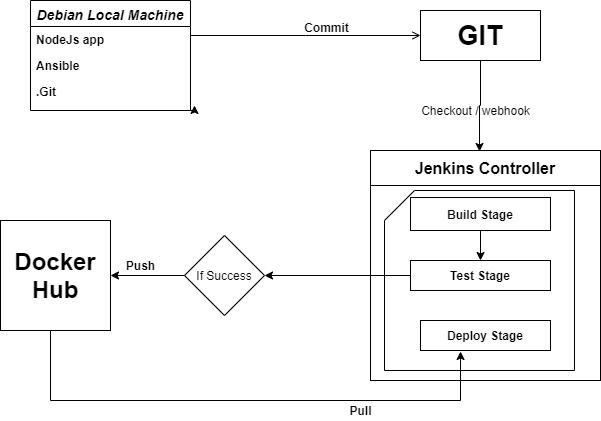

The diagram above was exported from draw.io. Its source (the exported page's mxGraphModel, read from the mxfile embedded in the PNG):
<mxGraphModel dx="868" dy="425" grid="1" gridSize="10" guides="1" tooltips="1" connect="1" arrows="1" fold="1" page="1" pageScale="1" pageWidth="827" pageHeight="1169" math="0" shadow="0">
  <root>
    <mxCell id="WIyWlLk6GJQsqaUBKTNV-0" />
    <mxCell id="WIyWlLk6GJQsqaUBKTNV-1" parent="WIyWlLk6GJQsqaUBKTNV-0" />
    <mxCell id="zkfFHV4jXpPFQw0GAbJ--0" value="Debian Local Machine" style="swimlane;fontStyle=3;align=center;verticalAlign=top;childLayout=stackLayout;horizontal=1;startSize=26;horizontalStack=0;resizeParent=1;resizeLast=0;collapsible=1;marginBottom=0;rounded=0;shadow=0;strokeWidth=1;fontSize=14;" parent="WIyWlLk6GJQsqaUBKTNV-1" vertex="1">
      <mxGeometry x="220" y="80" width="160" height="110" as="geometry">
        <mxRectangle x="230" y="140" width="160" height="26" as="alternateBounds" />
      </mxGeometry>
    </mxCell>
    <mxCell id="zkfFHV4jXpPFQw0GAbJ--1" value="NodeJs app" style="text;align=left;verticalAlign=top;spacingLeft=4;spacingRight=4;overflow=hidden;rotatable=0;points=[[0,0.5],[1,0.5]];portConstraint=eastwest;fontStyle=1" parent="zkfFHV4jXpPFQw0GAbJ--0" vertex="1">
      <mxGeometry y="26" width="160" height="26" as="geometry" />
    </mxCell>
    <mxCell id="zkfFHV4jXpPFQw0GAbJ--2" value="Ansible" style="text;align=left;verticalAlign=top;spacingLeft=4;spacingRight=4;overflow=hidden;rotatable=0;points=[[0,0.5],[1,0.5]];portConstraint=eastwest;rounded=0;shadow=0;html=0;fontStyle=1" parent="zkfFHV4jXpPFQw0GAbJ--0" vertex="1">
      <mxGeometry y="52" width="160" height="26" as="geometry" />
    </mxCell>
    <mxCell id="zkfFHV4jXpPFQw0GAbJ--3" value=".Git" style="text;align=left;verticalAlign=top;spacingLeft=4;spacingRight=4;overflow=hidden;rotatable=0;points=[[0,0.5],[1,0.5]];portConstraint=eastwest;rounded=0;shadow=0;html=0;fontStyle=1" parent="zkfFHV4jXpPFQw0GAbJ--0" vertex="1">
      <mxGeometry y="78" width="160" height="26" as="geometry" />
    </mxCell>
    <mxCell id="zry1J-4rBp6GEJKoW3WD-0" style="edgeStyle=orthogonalEdgeStyle;rounded=0;orthogonalLoop=1;jettySize=auto;html=1;exitX=1;exitY=1;exitDx=0;exitDy=0;entryX=1.025;entryY=1.038;entryDx=0;entryDy=0;entryPerimeter=0;" edge="1" parent="zkfFHV4jXpPFQw0GAbJ--0" source="zkfFHV4jXpPFQw0GAbJ--0" target="zkfFHV4jXpPFQw0GAbJ--3">
      <mxGeometry relative="1" as="geometry" />
    </mxCell>
    <mxCell id="zkfFHV4jXpPFQw0GAbJ--26" value="" style="endArrow=open;shadow=0;strokeWidth=1;rounded=0;endFill=1;edgeStyle=elbowEdgeStyle;elbow=vertical;entryX=0;entryY=0.5;entryDx=0;entryDy=0;" parent="WIyWlLk6GJQsqaUBKTNV-1" source="zkfFHV4jXpPFQw0GAbJ--0" target="zry1J-4rBp6GEJKoW3WD-1" edge="1">
      <mxGeometry x="0.5" y="41" relative="1" as="geometry">
        <mxPoint x="380" y="192" as="sourcePoint" />
        <mxPoint x="508" y="135" as="targetPoint" />
        <mxPoint x="-40" y="32" as="offset" />
      </mxGeometry>
    </mxCell>
    <mxCell id="zkfFHV4jXpPFQw0GAbJ--27" value="" style="resizable=0;align=left;verticalAlign=bottom;labelBackgroundColor=none;fontSize=12;" parent="zkfFHV4jXpPFQw0GAbJ--26" connectable="0" vertex="1">
      <mxGeometry x="-1" relative="1" as="geometry">
        <mxPoint y="4" as="offset" />
      </mxGeometry>
    </mxCell>
    <mxCell id="zkfFHV4jXpPFQw0GAbJ--28" value="" style="resizable=0;align=right;verticalAlign=bottom;labelBackgroundColor=none;fontSize=12;" parent="zkfFHV4jXpPFQw0GAbJ--26" connectable="0" vertex="1">
      <mxGeometry x="1" relative="1" as="geometry">
        <mxPoint x="-7" y="4" as="offset" />
      </mxGeometry>
    </mxCell>
    <mxCell id="zkfFHV4jXpPFQw0GAbJ--29" value="&lt;b&gt;Commit&lt;/b&gt;" style="text;html=1;resizable=0;points=[];;align=center;verticalAlign=middle;labelBackgroundColor=none;rounded=0;shadow=0;strokeWidth=1;fontSize=12;" parent="zkfFHV4jXpPFQw0GAbJ--26" vertex="1" connectable="0">
      <mxGeometry x="0.5" y="49" relative="1" as="geometry">
        <mxPoint x="-38" y="40" as="offset" />
      </mxGeometry>
    </mxCell>
    <mxCell id="zry1J-4rBp6GEJKoW3WD-36" style="edgeStyle=orthogonalEdgeStyle;rounded=0;orthogonalLoop=1;jettySize=auto;html=1;entryX=0.474;entryY=0.029;entryDx=0;entryDy=0;entryPerimeter=0;" edge="1" parent="WIyWlLk6GJQsqaUBKTNV-1" source="zry1J-4rBp6GEJKoW3WD-1" target="zry1J-4rBp6GEJKoW3WD-7">
      <mxGeometry relative="1" as="geometry" />
    </mxCell>
    <mxCell id="zry1J-4rBp6GEJKoW3WD-1" value="&lt;b&gt;&lt;font style=&quot;font-size: 27px&quot;&gt;GIT&lt;/font&gt;&lt;/b&gt;" style="rounded=0;whiteSpace=wrap;html=1;" vertex="1" parent="WIyWlLk6GJQsqaUBKTNV-1">
      <mxGeometry x="610" y="90" width="120" height="50" as="geometry" />
    </mxCell>
    <mxCell id="zry1J-4rBp6GEJKoW3WD-3" value="" style="whiteSpace=wrap;html=1;aspect=fixed;" vertex="1" parent="WIyWlLk6GJQsqaUBKTNV-1">
      <mxGeometry x="560" y="230" width="230" height="230" as="geometry" />
    </mxCell>
    <mxCell id="zry1J-4rBp6GEJKoW3WD-22" style="edgeStyle=orthogonalEdgeStyle;rounded=0;orthogonalLoop=1;jettySize=auto;html=1;exitX=0.5;exitY=1;exitDx=0;exitDy=0;entryX=0.5;entryY=0;entryDx=0;entryDy=0;" edge="1" parent="WIyWlLk6GJQsqaUBKTNV-1" source="zry1J-4rBp6GEJKoW3WD-6" target="zry1J-4rBp6GEJKoW3WD-8">
      <mxGeometry relative="1" as="geometry" />
    </mxCell>
    <mxCell id="zry1J-4rBp6GEJKoW3WD-6" value="&lt;b&gt;Build Stage&lt;/b&gt;" style="rounded=0;whiteSpace=wrap;html=1;fillColor=none;" vertex="1" parent="WIyWlLk6GJQsqaUBKTNV-1">
      <mxGeometry x="600" y="277" width="140" height="33" as="geometry" />
    </mxCell>
    <mxCell id="zry1J-4rBp6GEJKoW3WD-7" value="&lt;b&gt;&lt;font style=&quot;font-size: 16px&quot;&gt;Jenkins Controller&lt;/font&gt;&lt;/b&gt;" style="rounded=0;whiteSpace=wrap;html=1;fillColor=none;" vertex="1" parent="WIyWlLk6GJQsqaUBKTNV-1">
      <mxGeometry x="560" y="230" width="230" height="35" as="geometry" />
    </mxCell>
    <mxCell id="zry1J-4rBp6GEJKoW3WD-17" style="edgeStyle=orthogonalEdgeStyle;rounded=0;orthogonalLoop=1;jettySize=auto;html=1;entryX=1;entryY=0.5;entryDx=0;entryDy=0;" edge="1" parent="WIyWlLk6GJQsqaUBKTNV-1" source="zry1J-4rBp6GEJKoW3WD-8" target="zry1J-4rBp6GEJKoW3WD-16">
      <mxGeometry relative="1" as="geometry" />
    </mxCell>
    <mxCell id="zry1J-4rBp6GEJKoW3WD-8" value="&lt;b&gt;Test Stage&lt;/b&gt;" style="rounded=0;whiteSpace=wrap;html=1;fillColor=none;" vertex="1" parent="WIyWlLk6GJQsqaUBKTNV-1">
      <mxGeometry x="600" y="340" width="140" height="30" as="geometry" />
    </mxCell>
    <mxCell id="zry1J-4rBp6GEJKoW3WD-10" value="&lt;b&gt;Deploy Stage&lt;/b&gt;" style="rounded=0;whiteSpace=wrap;html=1;fillColor=none;" vertex="1" parent="WIyWlLk6GJQsqaUBKTNV-1">
      <mxGeometry x="610" y="400" width="130" height="30" as="geometry" />
    </mxCell>
    <mxCell id="zry1J-4rBp6GEJKoW3WD-24" style="edgeStyle=orthogonalEdgeStyle;rounded=0;orthogonalLoop=1;jettySize=auto;html=1;entryX=0.308;entryY=1.033;entryDx=0;entryDy=0;entryPerimeter=0;" edge="1" parent="WIyWlLk6GJQsqaUBKTNV-1" source="zry1J-4rBp6GEJKoW3WD-12" target="zry1J-4rBp6GEJKoW3WD-10">
      <mxGeometry relative="1" as="geometry">
        <Array as="points">
          <mxPoint x="240" y="480" />
          <mxPoint x="650" y="480" />
        </Array>
      </mxGeometry>
    </mxCell>
    <mxCell id="zry1J-4rBp6GEJKoW3WD-12" value="&lt;b&gt;&lt;font style=&quot;font-size: 24px&quot;&gt;Docker Hub&lt;/font&gt;&lt;/b&gt;" style="whiteSpace=wrap;html=1;aspect=fixed;fillColor=none;" vertex="1" parent="WIyWlLk6GJQsqaUBKTNV-1">
      <mxGeometry x="190" y="300" width="110" height="110" as="geometry" />
    </mxCell>
    <mxCell id="zry1J-4rBp6GEJKoW3WD-18" style="edgeStyle=orthogonalEdgeStyle;rounded=0;orthogonalLoop=1;jettySize=auto;html=1;" edge="1" parent="WIyWlLk6GJQsqaUBKTNV-1" source="zry1J-4rBp6GEJKoW3WD-16" target="zry1J-4rBp6GEJKoW3WD-12">
      <mxGeometry relative="1" as="geometry">
        <mxPoint x="230" y="440" as="targetPoint" />
        <Array as="points">
          <mxPoint x="270" y="355" />
          <mxPoint x="270" y="355" />
        </Array>
      </mxGeometry>
    </mxCell>
    <mxCell id="zry1J-4rBp6GEJKoW3WD-16" value="If Success" style="rhombus;whiteSpace=wrap;html=1;fillColor=none;" vertex="1" parent="WIyWlLk6GJQsqaUBKTNV-1">
      <mxGeometry x="374" y="315" width="80" height="80" as="geometry" />
    </mxCell>
    <mxCell id="zry1J-4rBp6GEJKoW3WD-19" value="&lt;b&gt;Push&lt;/b&gt;" style="text;html=1;align=center;verticalAlign=middle;resizable=0;points=[];autosize=1;" vertex="1" parent="WIyWlLk6GJQsqaUBKTNV-1">
      <mxGeometry x="310" y="335" width="40" height="20" as="geometry" />
    </mxCell>
    <mxCell id="zry1J-4rBp6GEJKoW3WD-25" value="&lt;b&gt;Pull&lt;/b&gt;" style="text;html=1;align=center;verticalAlign=middle;resizable=0;points=[];autosize=1;" vertex="1" parent="WIyWlLk6GJQsqaUBKTNV-1">
      <mxGeometry x="530" y="480" width="40" height="20" as="geometry" />
    </mxCell>
    <mxCell id="zry1J-4rBp6GEJKoW3WD-37" value="Checkout / webhook" style="text;html=1;align=center;verticalAlign=middle;resizable=0;points=[];autosize=1;" vertex="1" parent="WIyWlLk6GJQsqaUBKTNV-1">
      <mxGeometry x="605" y="180" width="120" height="20" as="geometry" />
    </mxCell>
    <mxCell id="zry1J-4rBp6GEJKoW3WD-38" value="" style="shape=card;whiteSpace=wrap;html=1;fillColor=none;fontSize=14;fontColor=#3333FF;labelBorderColor=#000099;labelBackgroundColor=#ffffff;" vertex="1" parent="WIyWlLk6GJQsqaUBKTNV-1">
      <mxGeometry x="574" y="270" width="190" height="180" as="geometry" />
    </mxCell>
  </root>
</mxGraphModel>